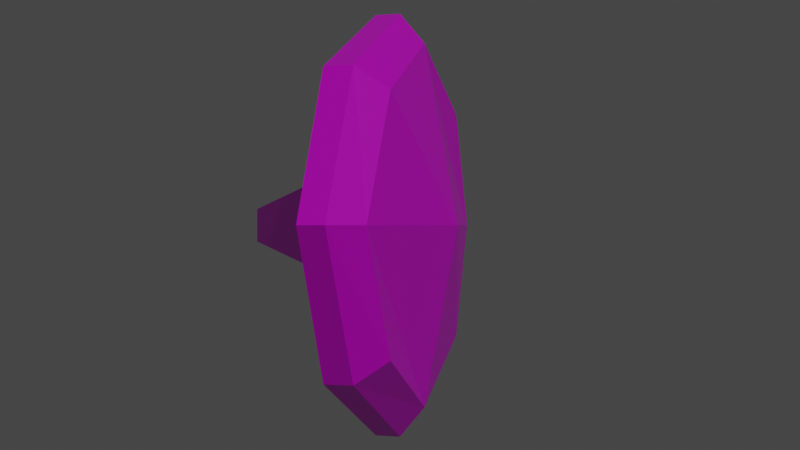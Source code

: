 # Source: shield.blend  (saved by Blender 2.82.7; exported with 4.5.12 LTS)
import bpy
from mathutils import Matrix  # noqa: F401  (used for matrix-valued properties, if any)

bpy.ops.wm.read_factory_settings(use_empty=True)
scene = bpy.context.scene
scene.name = 'Scene'

# ---- collections
col_collection = bpy.data.collections.new('Collection'); scene.collection.children.link(col_collection)

# ---- images (referenced by path relative to the original .blend; pixels are not part of the script)
import os
ASSET_DIR = os.environ.get("B2B_ASSET_DIR", "")  # directory of the original .blend (textures are referenced by path, not embedded)
HERE = os.path.dirname(os.path.abspath(__file__))  # packed textures are extracted next to this script under _unpacked/

def load_image(name, relpath, width, height, colorspace="sRGB"):
    """Load a texture the original file referenced (path relative to the .blend, or extracted next to this script)."""
    p = next((c for c in (os.path.join(HERE, relpath), os.path.join(ASSET_DIR, relpath)) if relpath and os.path.exists(c)), "")
    if p:
        img = bpy.data.images.load(p, check_existing=True)
        img.name = name
    else:  # same state as the original file: an image datablock whose file is absent (Cycles renders it pink)
        img = bpy.data.images.new(name, width, height)
        img.source = "FILE"
        img.filepath = "//" + (relpath or name)
    img.colorspace_settings.name = colorspace
    return img
img_haxbot_brilja5000_texture_png = load_image('Haxbot_Brilja5000_Texture.png', 'Haxbot_Brilja5000_Texture.png', 1024, 1024, 'sRGB')

# ---- materials (node trees are filled in below, after node groups)
mat_material = bpy.data.materials.new('Material')
mat_material.alpha_threshold = 0.0
mat_material.use_transparent_shadow = False
mat_material.line_color = (0.0, 0.0, 0.0, 1.0)

# ---- material node trees
mat_material.use_nodes = True; mat_material.node_tree.nodes.clear()
_N = mat_material.node_tree.nodes; _L = mat_material.node_tree.links
n0 = _N.new('ShaderNodeOutputMaterial'); n0.name = 'Material Output'; n0.location = (300, 300)
n1 = _N.new('ShaderNodeBsdfPrincipled'); n1.name = 'Principled BSDF'; n1.location = (10, 300)
n1.distribution = 'GGX'
n1.subsurface_method = 'BURLEY'
n1.inputs[2].default_value = 0.4
n1.inputs[3].default_value = 1.45
n1.inputs[27].default_value = (0.0, 0.0, 0.0, 1.0)
n1.inputs[28].default_value = 1.0
n2 = _N.new('ShaderNodeTexImage'); n2.name = 'Image Texture'; n2.location = (-280, 280)
n2.image = img_haxbot_brilja5000_texture_png
_L.new(n1.outputs[0], n0.inputs[0])
_L.new(n2.outputs[0], n1.inputs[0])
n0.is_active_output = True

# ---- world
world_world = bpy.data.worlds.new('World'); scene.world = world_world
world_world.use_nodes = True; world_world.node_tree.nodes.clear()
_N = world_world.node_tree.nodes; _L = world_world.node_tree.links
n0 = _N.new('ShaderNodeOutputWorld'); n0.name = 'World Output'; n0.location = (300, 300)
n1 = _N.new('ShaderNodeBackground'); n1.name = 'Background'; n1.location = (10, 300)
n1.inputs[0].default_value = (0.05088, 0.05088, 0.05088, 1.0)
_L.new(n1.outputs[0], n0.inputs[0])
n0.is_active_output = True
world_world.color = (0.05088, 0.05088, 0.05088)
world_world.use_sun_shadow = False
world_world.sun_shadow_jitter_overblur = 0.0

# ---- cameras
cam_camera = bpy.data.cameras.new('Camera')

# ---- lights
light_sun = bpy.data.lights.new('Sun', 'SUN')
light_sun.transmission_factor = 0.0
light_sun.energy = 1.0
light_sun.shadow_soft_size = 0.125

# ---- meshes
me_cube = bpy.data.meshes.new('Cube')
me_cube.from_pydata([(1.0, 0.2, 1.0), (1.0, 0.2, -1.0), (0.855, -0.1985, 0.855), (0.855, -0.1985, -0.855), (-1.0, 0.2, 1.0), (-1.0, 0.2, -1.0), (-0.855, -0.1985, 0.855), (-0.855, -0.1985, -0.855), (-1.0, 0.0, -1.0), (0.0, 0.18, -1.5), (1.5, 0.18, 0.0), (-1.282, -0.1815, 0.0), (1.282, -0.1815, 0.0), (-1.5, 0.18, 0.0), (0.0, -0.1815, 1.282), (1.0, 0.0, 1.0), (0.0, -0.1815, -1.282), (-1.0, 0.0, 1.0), (0.0, 0.18, 1.5), (1.0, 0.0, -1.0), (0.0, -0.02346, 0.0), (1.5, 0.0, 0.0), (0.0, 0.0, -1.5), (-1.5, 0.0, 0.0), (0.0, -0.4235, 0.0), (0.0, 0.0, 1.5), (-1.202, 0.101, -0.3), (1.202, 0.101, -0.3), (-1.202, 0.101, 0.3), (1.202, 0.101, 0.3), (0.0, 1.101, -0.12), (0.0, 1.101, 0.12)], [], [(25, 17, 6, 14), (24, 14, 6, 11), (23, 17, 4, 13), (22, 19, 3, 16), (21, 15, 2, 12), (20, 18, 0, 10), (9, 20, 10, 1), (5, 13, 20, 9), (13, 4, 18, 20), (19, 21, 12, 3), (1, 10, 21, 19), (10, 0, 15, 21), (8, 22, 16, 7), (5, 9, 22, 8), (9, 1, 19, 22), (8, 23, 13, 5), (7, 11, 23, 8), (11, 6, 17, 23), (16, 24, 11, 7), (3, 12, 24, 16), (12, 2, 14, 24), (15, 25, 14, 2), (0, 18, 25, 15), (18, 4, 17, 25), (30, 31, 29, 27), (26, 28, 31, 30)])
_uv = me_cube.uv_layers.new(name='UVMap')
_uv.uv.foreach_set('vector', [0.807, 0.9426, 0.8009, 0.9347, 0.8034, 0.9338, 0.8081, 0.9403, 0.4421, 0.05489, 0.4379, 0.04647, 0.4449, 0.04647, 0.4506, 0.05067, 0.418, 0.04647, 0.4272, 0.04647, 0.4265, 0.04825, 0.4185, 0.04783, 0.8188, 0.9183, 0.8249, 0.9263, 0.8224, 0.9272, 0.8177, 0.9206, 0.8249, 0.9364, 0.8171, 0.9427, 0.8162, 0.9402, 0.8226, 0.9353, 0.4226, 0.05761, 0.4323, 0.05357, 0.4319, 0.0615, 0.4266, 0.06738, 0.4128, 0.06164, 0.4226, 0.05761, 0.4266, 0.06738, 0.4187, 0.06697, 0.4132, 0.05371, 0.4185, 0.04783, 0.4226, 0.05761, 0.4128, 0.06164, 0.4185, 0.04783, 0.4265, 0.04825, 0.4323, 0.05357, 0.4226, 0.05761, 0.8249, 0.9263, 0.8249, 0.9364, 0.8226, 0.9353, 0.8224, 0.9272, 0.4187, 0.06697, 0.4266, 0.06738, 0.4272, 0.06874, 0.4179, 0.06874, 0.4266, 0.06738, 0.4319, 0.0615, 0.4337, 0.06223, 0.4272, 0.06874, 0.8087, 0.9182, 0.8188, 0.9183, 0.8177, 0.9206, 0.8096, 0.9207, 0.4132, 0.05371, 0.4128, 0.06164, 0.4114, 0.0622, 0.4114, 0.05298, 0.4128, 0.06164, 0.4187, 0.06697, 0.4179, 0.06874, 0.4114, 0.0622, 0.4114, 0.05298, 0.418, 0.04647, 0.4185, 0.04783, 0.4132, 0.05371, 0.8096, 0.9207, 0.8032, 0.9257, 0.8009, 0.9246, 0.8087, 0.9182, 0.8032, 0.9257, 0.8034, 0.9338, 0.8009, 0.9347, 0.8009, 0.9246, 0.4464, 0.06331, 0.4421, 0.05489, 0.4506, 0.05067, 0.4506, 0.05769, 0.4393, 0.06331, 0.4337, 0.05911, 0.4421, 0.05489, 0.4464, 0.06331, 0.4337, 0.05911, 0.4337, 0.0521, 0.4379, 0.04647, 0.4421, 0.05489, 0.8171, 0.9427, 0.807, 0.9426, 0.8081, 0.9403, 0.8162, 0.9402, 0.4319, 0.0615, 0.4323, 0.05357, 0.4337, 0.05301, 0.4337, 0.06223, 0.4323, 0.05357, 0.4265, 0.04825, 0.4272, 0.04647, 0.4337, 0.05301, 0.8286, 0.9316, 0.8265, 0.9316, 0.825, 0.9451, 0.8301, 0.9451, 0.8301, 0.9182, 0.825, 0.9182, 0.8265, 0.9316, 0.8286, 0.9316])
me_cube.materials.append(mat_material)
me_cube.use_remesh_preserve_volume = False
me_cube.use_remesh_preserve_attributes = False
me_cube.use_mirror_vertex_groups = False
me_cube.update()

# ---- objects
ob_shield = bpy.data.objects.new('shield', me_cube)
ob_camera = bpy.data.objects.new('Camera', cam_camera)
ob_sun = bpy.data.objects.new('Sun', light_sun)

# ---- transforms, parenting, visibility, modifiers, constraints
ob_shield.location = (0.0, 0.0, 0.0)
ob_shield.rotation_euler = (0.0, 0.0, 1.276)
ob_shield.lock_rotations_4d = False
ob_shield.empty_display_type = 'ARROWS'
ob_shield.lineart.crease_threshold = 0.0
_vg = ob_shield.vertex_groups.new(name='Primary')
_vg = ob_shield.vertex_groups.new(name='Secondary')
ob_camera.location = (0.0, -7.88, 0.0)
ob_camera.rotation_euler = (1.571, 0.0, 0.0)
ob_camera.lineart.crease_threshold = 0.0
ob_sun.location = (0.0, 0.0, 0.0)
ob_sun.rotation_euler = (0.8343, 0.4503, 0.0)
ob_sun.lineart.crease_threshold = 0.0

# ---- collection membership
col_collection.objects.link(ob_shield)
col_collection.objects.link(ob_camera)
col_collection.objects.link(ob_sun)

# ---- scene / render settings (as saved in the file)
scene.camera = ob_camera
scene.frame_start = 1; scene.frame_end = 250; scene.frame_set(1)
scene.render.engine = 'BLENDER_EEVEE_NEXT'
scene.render.film_transparent = True
scene.cycles.use_denoising = False
scene.cycles.samples = 128
scene.cycles.sampling_pattern = 'TABULATED_SOBOL'
scene.cycles.use_adaptive_sampling = False
scene.cycles.use_light_tree = False
scene.view_settings.view_transform = 'Filmic'
bpy.context.view_layer.update()

